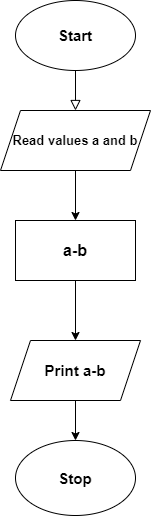

The diagram above was exported from draw.io. Its source (the exported page's mxGraphModel, read from the mxfile embedded in the PNG):
<mxGraphModel dx="868" dy="482" grid="1" gridSize="10" guides="1" tooltips="1" connect="1" arrows="1" fold="1" page="1" pageScale="1" pageWidth="827" pageHeight="1169" math="0" shadow="0">
  <root>
    <mxCell id="WIyWlLk6GJQsqaUBKTNV-0" />
    <mxCell id="WIyWlLk6GJQsqaUBKTNV-1" parent="WIyWlLk6GJQsqaUBKTNV-0" />
    <mxCell id="WIyWlLk6GJQsqaUBKTNV-2" value="" style="rounded=0;html=1;jettySize=auto;orthogonalLoop=1;fontSize=11;endArrow=block;endFill=0;endSize=8;strokeWidth=1;shadow=0;labelBackgroundColor=none;edgeStyle=orthogonalEdgeStyle;" parent="WIyWlLk6GJQsqaUBKTNV-1" edge="1">
      <mxGeometry relative="1" as="geometry">
        <mxPoint x="220" y="120" as="sourcePoint" />
        <mxPoint x="220" y="170" as="targetPoint" />
      </mxGeometry>
    </mxCell>
    <mxCell id="76yxdlwUR--dqyvG3ZTD-0" value="&lt;font style=&quot;font-size: 15px&quot;&gt;&lt;b&gt;Start&lt;/b&gt;&lt;/font&gt;" style="ellipse;whiteSpace=wrap;html=1;" vertex="1" parent="WIyWlLk6GJQsqaUBKTNV-1">
      <mxGeometry x="160" y="60" width="120" height="70" as="geometry" />
    </mxCell>
    <mxCell id="76yxdlwUR--dqyvG3ZTD-10" value="" style="edgeStyle=orthogonalEdgeStyle;rounded=0;orthogonalLoop=1;jettySize=auto;html=1;fontSize=13;" edge="1" parent="WIyWlLk6GJQsqaUBKTNV-1" source="76yxdlwUR--dqyvG3ZTD-1" target="76yxdlwUR--dqyvG3ZTD-2">
      <mxGeometry relative="1" as="geometry" />
    </mxCell>
    <mxCell id="76yxdlwUR--dqyvG3ZTD-1" value="&lt;font style=&quot;font-size: 13px&quot;&gt;&lt;b&gt;Read values a and b&lt;/b&gt;&lt;/font&gt;" style="shape=parallelogram;perimeter=parallelogramPerimeter;whiteSpace=wrap;html=1;fixedSize=1;" vertex="1" parent="WIyWlLk6GJQsqaUBKTNV-1">
      <mxGeometry x="145" y="170" width="150" height="60" as="geometry" />
    </mxCell>
    <mxCell id="76yxdlwUR--dqyvG3ZTD-5" style="edgeStyle=orthogonalEdgeStyle;rounded=0;orthogonalLoop=1;jettySize=auto;html=1;exitX=0.5;exitY=1;exitDx=0;exitDy=0;entryX=0.5;entryY=0;entryDx=0;entryDy=0;" edge="1" parent="WIyWlLk6GJQsqaUBKTNV-1" source="76yxdlwUR--dqyvG3ZTD-2" target="76yxdlwUR--dqyvG3ZTD-4">
      <mxGeometry relative="1" as="geometry" />
    </mxCell>
    <mxCell id="76yxdlwUR--dqyvG3ZTD-2" value="&lt;font style=&quot;font-size: 16px&quot;&gt;&lt;b&gt;a-b&lt;/b&gt;&lt;/font&gt;" style="rounded=0;whiteSpace=wrap;html=1;" vertex="1" parent="WIyWlLk6GJQsqaUBKTNV-1">
      <mxGeometry x="160" y="280" width="120" height="60" as="geometry" />
    </mxCell>
    <mxCell id="76yxdlwUR--dqyvG3ZTD-9" style="edgeStyle=orthogonalEdgeStyle;rounded=0;orthogonalLoop=1;jettySize=auto;html=1;exitX=0.5;exitY=1;exitDx=0;exitDy=0;" edge="1" parent="WIyWlLk6GJQsqaUBKTNV-1" source="76yxdlwUR--dqyvG3ZTD-4">
      <mxGeometry relative="1" as="geometry">
        <mxPoint x="220" y="500" as="targetPoint" />
      </mxGeometry>
    </mxCell>
    <mxCell id="76yxdlwUR--dqyvG3ZTD-4" value="&lt;font style=&quot;font-size: 15px&quot;&gt;&lt;b&gt;Print a-b&lt;/b&gt;&lt;/font&gt;" style="shape=parallelogram;perimeter=parallelogramPerimeter;whiteSpace=wrap;html=1;fixedSize=1;" vertex="1" parent="WIyWlLk6GJQsqaUBKTNV-1">
      <mxGeometry x="155" y="400" width="130" height="60" as="geometry" />
    </mxCell>
    <mxCell id="76yxdlwUR--dqyvG3ZTD-6" value="&lt;font style=&quot;font-size: 15px&quot;&gt;&lt;b&gt;Stop&lt;/b&gt;&lt;/font&gt;" style="ellipse;whiteSpace=wrap;html=1;" vertex="1" parent="WIyWlLk6GJQsqaUBKTNV-1">
      <mxGeometry x="160" y="500" width="120" height="75" as="geometry" />
    </mxCell>
  </root>
</mxGraphModel>